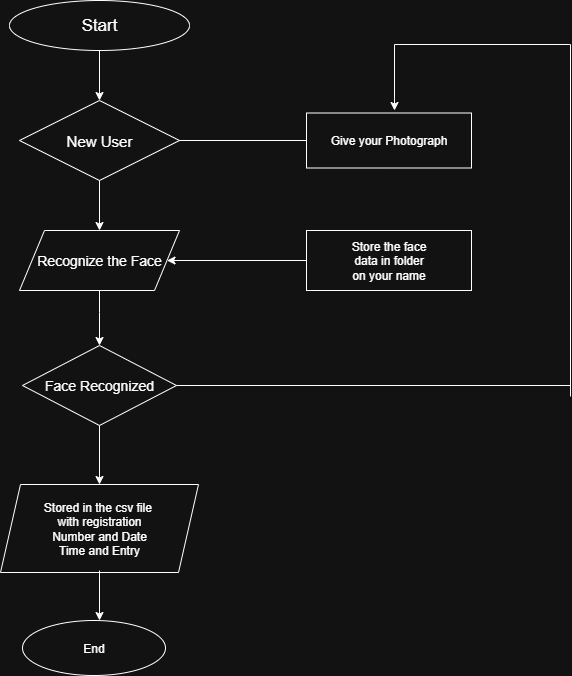

The diagram above was exported from draw.io. Its source (the exported page's mxGraphModel, read from the mxfile embedded in the PNG):
<mxGraphModel dx="1042" dy="562" grid="1" gridSize="11" guides="1" tooltips="1" connect="1" arrows="1" fold="1" page="1" pageScale="1" pageWidth="850" pageHeight="1100" math="0" shadow="0">
  <root>
    <mxCell id="0" />
    <mxCell id="1" parent="0" />
    <mxCell id="k1esXG84j2Geqe7QxfO0-15" value="Stored in the csv file&amp;nbsp;&lt;div&gt;with registration&lt;/div&gt;&lt;div&gt;Number and Date&lt;/div&gt;&lt;div&gt;Time and Entry&lt;/div&gt;" style="shape=parallelogram;perimeter=parallelogramPerimeter;whiteSpace=wrap;html=1;fixedSize=1;" vertex="1" parent="1">
      <mxGeometry x="46" y="528" width="198" height="88" as="geometry" />
    </mxCell>
    <mxCell id="k1esXG84j2Geqe7QxfO0-19" value="&lt;font style=&quot;font-size: 17px;&quot;&gt;Start&lt;/font&gt;" style="ellipse;whiteSpace=wrap;html=1;" vertex="1" parent="1">
      <mxGeometry x="55" y="44" width="180" height="50" as="geometry" />
    </mxCell>
    <mxCell id="k1esXG84j2Geqe7QxfO0-20" value="" style="endArrow=classic;html=1;rounded=0;exitX=0.5;exitY=1;exitDx=0;exitDy=0;" edge="1" parent="1" source="k1esXG84j2Geqe7QxfO0-19">
      <mxGeometry relative="1" as="geometry">
        <mxPoint x="85" y="294" as="sourcePoint" />
        <mxPoint x="145" y="144" as="targetPoint" />
      </mxGeometry>
    </mxCell>
    <mxCell id="k1esXG84j2Geqe7QxfO0-21" value="&lt;font style=&quot;font-size: 15px;&quot;&gt;New User&lt;/font&gt;" style="rhombus;whiteSpace=wrap;html=1;" vertex="1" parent="1">
      <mxGeometry x="65" y="144" width="160" height="80" as="geometry" />
    </mxCell>
    <mxCell id="k1esXG84j2Geqe7QxfO0-22" value="" style="endArrow=classic;html=1;rounded=0;exitX=0.5;exitY=1;exitDx=0;exitDy=0;" edge="1" parent="1" source="k1esXG84j2Geqe7QxfO0-21">
      <mxGeometry relative="1" as="geometry">
        <mxPoint x="85" y="294" as="sourcePoint" />
        <mxPoint x="145" y="274" as="targetPoint" />
      </mxGeometry>
    </mxCell>
    <mxCell id="k1esXG84j2Geqe7QxfO0-23" value="&lt;font style=&quot;font-size: 14px;&quot;&gt;Recognize the Face&lt;/font&gt;" style="shape=parallelogram;perimeter=parallelogramPerimeter;whiteSpace=wrap;html=1;fixedSize=1;size=25;" vertex="1" parent="1">
      <mxGeometry x="65" y="274" width="160" height="60" as="geometry" />
    </mxCell>
    <mxCell id="k1esXG84j2Geqe7QxfO0-24" value="" style="endArrow=classic;html=1;rounded=0;exitX=0.5;exitY=1;exitDx=0;exitDy=0;" edge="1" parent="1" source="k1esXG84j2Geqe7QxfO0-23">
      <mxGeometry relative="1" as="geometry">
        <mxPoint x="79" y="290" as="sourcePoint" />
        <mxPoint x="145" y="389" as="targetPoint" />
        <Array as="points">
          <mxPoint x="145" y="356" />
        </Array>
      </mxGeometry>
    </mxCell>
    <mxCell id="k1esXG84j2Geqe7QxfO0-25" value="&lt;font style=&quot;font-size: 14px;&quot;&gt;Face Recognized&lt;/font&gt;" style="rhombus;whiteSpace=wrap;html=1;" vertex="1" parent="1">
      <mxGeometry x="68" y="389" width="154" height="80" as="geometry" />
    </mxCell>
    <mxCell id="k1esXG84j2Geqe7QxfO0-26" value="" style="endArrow=classic;html=1;rounded=0;exitX=0.5;exitY=1;exitDx=0;exitDy=0;entryX=0.5;entryY=0;entryDx=0;entryDy=0;" edge="1" parent="1" source="k1esXG84j2Geqe7QxfO0-25" target="k1esXG84j2Geqe7QxfO0-15">
      <mxGeometry relative="1" as="geometry">
        <mxPoint x="79" y="290" as="sourcePoint" />
        <mxPoint x="145" y="521" as="targetPoint" />
      </mxGeometry>
    </mxCell>
    <mxCell id="k1esXG84j2Geqe7QxfO0-27" value="" style="endArrow=classic;html=1;rounded=0;exitX=0.543;exitY=1.055;exitDx=0;exitDy=0;exitPerimeter=0;" edge="1" parent="1">
      <mxGeometry relative="1" as="geometry">
        <mxPoint x="145" y="614" as="sourcePoint" />
        <mxPoint x="145" y="664" as="targetPoint" />
      </mxGeometry>
    </mxCell>
    <mxCell id="k1esXG84j2Geqe7QxfO0-28" value="End" style="ellipse;whiteSpace=wrap;html=1;" vertex="1" parent="1">
      <mxGeometry x="68" y="664" width="143" height="55" as="geometry" />
    </mxCell>
    <mxCell id="k1esXG84j2Geqe7QxfO0-29" value="" style="endArrow=none;html=1;rounded=0;exitX=1;exitY=0.5;exitDx=0;exitDy=0;" edge="1" parent="1" source="k1esXG84j2Geqe7QxfO0-21">
      <mxGeometry width="50" height="50" relative="1" as="geometry">
        <mxPoint x="220" y="325" as="sourcePoint" />
        <mxPoint x="352" y="184" as="targetPoint" />
      </mxGeometry>
    </mxCell>
    <mxCell id="k1esXG84j2Geqe7QxfO0-30" value="Give your Photograph" style="rounded=0;whiteSpace=wrap;html=1;" vertex="1" parent="1">
      <mxGeometry x="352" y="156.5" width="165" height="55" as="geometry" />
    </mxCell>
    <mxCell id="k1esXG84j2Geqe7QxfO0-31" value="" style="endArrow=classic;html=1;rounded=0;entryX=1;entryY=0.5;entryDx=0;entryDy=0;" edge="1" parent="1" target="k1esXG84j2Geqe7QxfO0-23">
      <mxGeometry relative="1" as="geometry">
        <mxPoint x="352" y="304" as="sourcePoint" />
        <mxPoint x="220" y="308" as="targetPoint" />
      </mxGeometry>
    </mxCell>
    <mxCell id="k1esXG84j2Geqe7QxfO0-34" value="Store the face&lt;div&gt;data in folder&lt;/div&gt;&lt;div&gt;on your name&lt;/div&gt;" style="rounded=0;whiteSpace=wrap;html=1;" vertex="1" parent="1">
      <mxGeometry x="352" y="274" width="165" height="60" as="geometry" />
    </mxCell>
    <mxCell id="k1esXG84j2Geqe7QxfO0-35" value="" style="endArrow=classic;html=1;rounded=0;" edge="1" parent="1">
      <mxGeometry relative="1" as="geometry">
        <mxPoint x="440" y="88" as="sourcePoint" />
        <mxPoint x="440" y="154" as="targetPoint" />
      </mxGeometry>
    </mxCell>
    <mxCell id="k1esXG84j2Geqe7QxfO0-37" value="" style="endArrow=none;html=1;rounded=0;" edge="1" parent="1">
      <mxGeometry width="50" height="50" relative="1" as="geometry">
        <mxPoint x="440" y="88" as="sourcePoint" />
        <mxPoint x="616" y="88" as="targetPoint" />
      </mxGeometry>
    </mxCell>
    <mxCell id="k1esXG84j2Geqe7QxfO0-38" value="" style="endArrow=none;html=1;rounded=0;" edge="1" parent="1">
      <mxGeometry width="50" height="50" relative="1" as="geometry">
        <mxPoint x="616" y="88" as="sourcePoint" />
        <mxPoint x="616" y="440" as="targetPoint" />
      </mxGeometry>
    </mxCell>
    <mxCell id="k1esXG84j2Geqe7QxfO0-39" value="" style="endArrow=none;html=1;rounded=0;exitX=1;exitY=0.5;exitDx=0;exitDy=0;" edge="1" parent="1" source="k1esXG84j2Geqe7QxfO0-25">
      <mxGeometry width="50" height="50" relative="1" as="geometry">
        <mxPoint x="220" y="369" as="sourcePoint" />
        <mxPoint x="616" y="429" as="targetPoint" />
      </mxGeometry>
    </mxCell>
  </root>
</mxGraphModel>